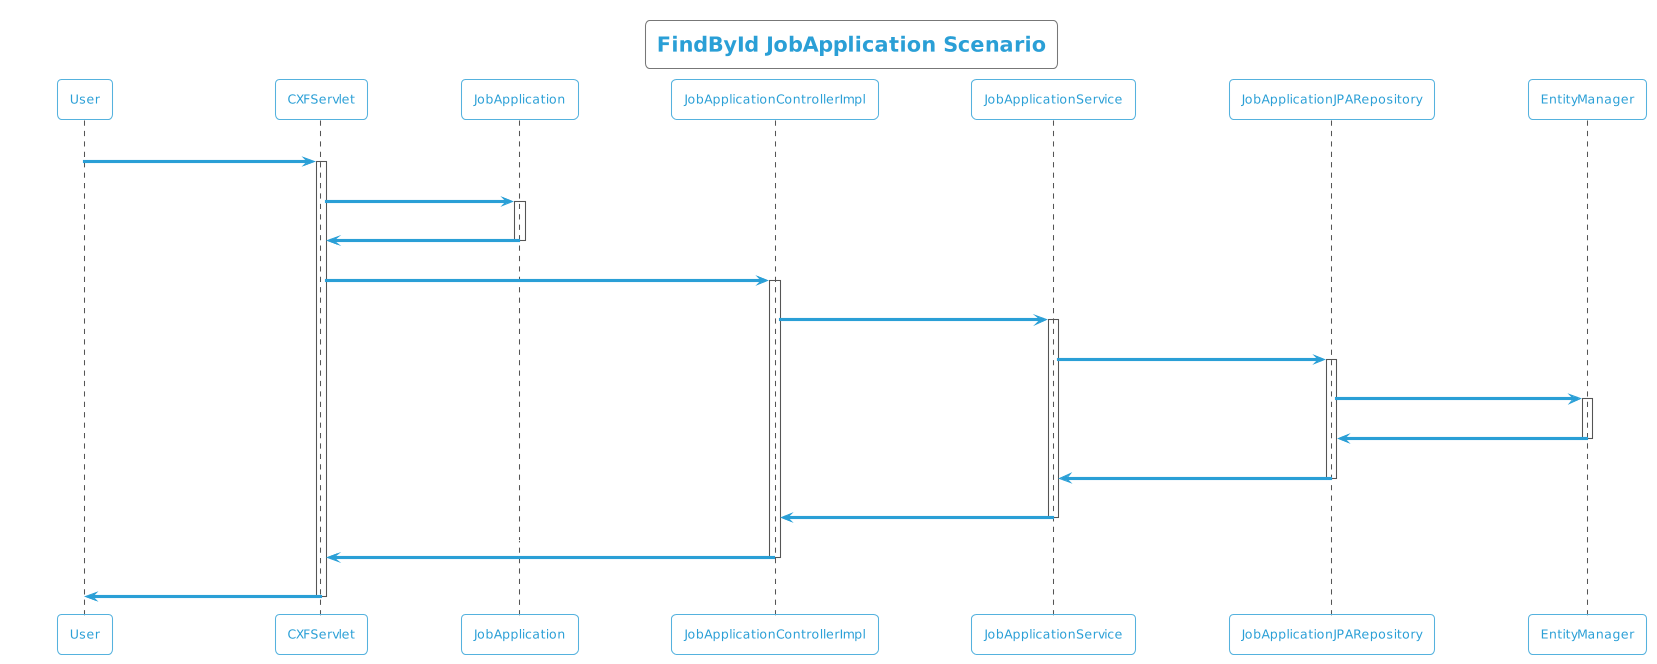

The diagram above was rendered by PlantUML. Its source (embedded in the PNG):
@startuml
!theme cyborg-outline
title FindById JobApplication Scenario
participant User
User -> CXFServlet: GET, JobApplication
activate CXFServlet
CXFServlet -> JobApplication: << findById >>
activate JobApplication
JobApplication -> CXFServlet: << instance >>
deactivate JobApplication
CXFServlet -> JobApplicationControllerImpl: findById(:int)
activate JobApplicationControllerImpl
JobApplicationControllerImpl -> JobApplicationService: findById(:int)
activate JobApplicationService
JobApplicationService -> JobApplicationJPARepository: findById(:int)
activate JobApplicationJPARepository
JobApplicationJPARepository -> EntityManager: response(:JobApplication)
activate EntityManager
EntityManager -> JobApplicationJPARepository: << persisted JobApplication >>
deactivate EntityManager
JobApplicationJPARepository -> JobApplicationService: << persisted JobApplication >>
deactivate JobApplicationJPARepository
JobApplicationService -> JobApplicationControllerImpl: << persisted JobApplication >>
deactivate JobApplicationService
JobApplicationControllerImpl -> CXFServlet: << persisted JobApplication >>
deactivate JobApplicationControllerImpl
CXFServlet -> User: marshalled JobApplication XML
deactivate CXFServlet
@enduml